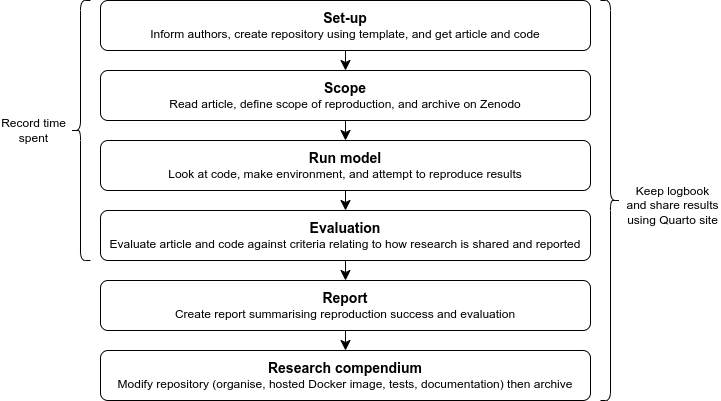

The diagram above was exported from draw.io. Its source (the exported page's mxGraphModel, read from the mxfile embedded in the PNG):
<mxGraphModel dx="690" dy="918" grid="1" gridSize="10" guides="1" tooltips="1" connect="1" arrows="1" fold="1" page="1" pageScale="1" pageWidth="827" pageHeight="1169" math="0" shadow="0">
  <root>
    <mxCell id="0" />
    <mxCell id="1" parent="0" />
    <mxCell id="HKPMc-exNPZEN2zycEb5-11" style="edgeStyle=none;curved=1;rounded=0;orthogonalLoop=1;jettySize=auto;html=1;exitX=0.5;exitY=1;exitDx=0;exitDy=0;entryX=0.5;entryY=0;entryDx=0;entryDy=0;fontSize=12;startSize=8;endSize=8;" parent="1" source="HKPMc-exNPZEN2zycEb5-1" target="HKPMc-exNPZEN2zycEb5-2" edge="1">
      <mxGeometry relative="1" as="geometry" />
    </mxCell>
    <mxCell id="HKPMc-exNPZEN2zycEb5-1" value="&lt;b&gt;&lt;font style=&quot;font-size: 14px;&quot;&gt;Set-up&lt;/font&gt;&lt;/b&gt;&lt;div&gt;Inform authors, c&lt;span style=&quot;background-color: initial;&quot;&gt;reate repository using template, and g&lt;/span&gt;&lt;span style=&quot;background-color: initial;&quot;&gt;et article and code&lt;/span&gt;&lt;/div&gt;" style="rounded=1;whiteSpace=wrap;html=1;" parent="1" vertex="1">
      <mxGeometry x="120" y="80" width="490" height="50" as="geometry" />
    </mxCell>
    <mxCell id="HKPMc-exNPZEN2zycEb5-12" style="edgeStyle=none;curved=1;rounded=0;orthogonalLoop=1;jettySize=auto;html=1;exitX=0.5;exitY=1;exitDx=0;exitDy=0;entryX=0.5;entryY=0;entryDx=0;entryDy=0;fontSize=12;startSize=8;endSize=8;" parent="1" source="HKPMc-exNPZEN2zycEb5-2" target="HKPMc-exNPZEN2zycEb5-3" edge="1">
      <mxGeometry relative="1" as="geometry" />
    </mxCell>
    <mxCell id="HKPMc-exNPZEN2zycEb5-2" value="&lt;b&gt;&lt;font style=&quot;font-size: 14px;&quot;&gt;Scope&lt;/font&gt;&lt;/b&gt;&lt;div&gt;Read article, define scope of reproduction, and archive on Zenodo&lt;/div&gt;" style="rounded=1;whiteSpace=wrap;html=1;" parent="1" vertex="1">
      <mxGeometry x="120" y="150" width="490" height="50" as="geometry" />
    </mxCell>
    <mxCell id="HKPMc-exNPZEN2zycEb5-13" style="edgeStyle=none;curved=1;rounded=0;orthogonalLoop=1;jettySize=auto;html=1;exitX=0.5;exitY=1;exitDx=0;exitDy=0;entryX=0.5;entryY=0;entryDx=0;entryDy=0;fontSize=12;startSize=8;endSize=8;" parent="1" source="HKPMc-exNPZEN2zycEb5-3" target="HKPMc-exNPZEN2zycEb5-4" edge="1">
      <mxGeometry relative="1" as="geometry" />
    </mxCell>
    <mxCell id="HKPMc-exNPZEN2zycEb5-3" value="&lt;b&gt;&lt;font style=&quot;font-size: 14px;&quot;&gt;Run model&lt;/font&gt;&lt;/b&gt;&lt;div&gt;Look at code, make environment, and attempt to reproduce results&lt;/div&gt;" style="rounded=1;whiteSpace=wrap;html=1;" parent="1" vertex="1">
      <mxGeometry x="120" y="220" width="490" height="50" as="geometry" />
    </mxCell>
    <mxCell id="HKPMc-exNPZEN2zycEb5-14" style="edgeStyle=none;curved=1;rounded=0;orthogonalLoop=1;jettySize=auto;html=1;exitX=0.5;exitY=1;exitDx=0;exitDy=0;entryX=0.5;entryY=0;entryDx=0;entryDy=0;fontSize=12;startSize=8;endSize=8;" parent="1" source="HKPMc-exNPZEN2zycEb5-4" target="HKPMc-exNPZEN2zycEb5-5" edge="1">
      <mxGeometry relative="1" as="geometry" />
    </mxCell>
    <mxCell id="HKPMc-exNPZEN2zycEb5-4" value="&lt;b&gt;&lt;font style=&quot;font-size: 14px;&quot;&gt;Evaluation&lt;/font&gt;&lt;/b&gt;&lt;div&gt;Evaluate article and code against criteria relating to how research is shared and reported&lt;/div&gt;" style="rounded=1;whiteSpace=wrap;html=1;" parent="1" vertex="1">
      <mxGeometry x="120" y="290" width="490" height="50" as="geometry" />
    </mxCell>
    <mxCell id="HKPMc-exNPZEN2zycEb5-15" style="edgeStyle=none;curved=1;rounded=0;orthogonalLoop=1;jettySize=auto;html=1;exitX=0.5;exitY=1;exitDx=0;exitDy=0;entryX=0.5;entryY=0;entryDx=0;entryDy=0;fontSize=12;startSize=8;endSize=8;" parent="1" source="HKPMc-exNPZEN2zycEb5-5" target="HKPMc-exNPZEN2zycEb5-6" edge="1">
      <mxGeometry relative="1" as="geometry" />
    </mxCell>
    <mxCell id="HKPMc-exNPZEN2zycEb5-5" value="&lt;b&gt;&lt;font style=&quot;font-size: 14px;&quot;&gt;Report&lt;/font&gt;&lt;/b&gt;&lt;div&gt;Create report summarising reproduction success and evaluation&lt;/div&gt;" style="rounded=1;whiteSpace=wrap;html=1;" parent="1" vertex="1">
      <mxGeometry x="120" y="360" width="490" height="50" as="geometry" />
    </mxCell>
    <mxCell id="HKPMc-exNPZEN2zycEb5-6" value="&lt;b&gt;&lt;font style=&quot;font-size: 14px;&quot;&gt;Research compendium&lt;/font&gt;&lt;/b&gt;&lt;div&gt;Modify repository (organise, hosted Docker image, tests, documentation) then archive&lt;/div&gt;" style="rounded=1;whiteSpace=wrap;html=1;" parent="1" vertex="1">
      <mxGeometry x="120" y="430" width="490" height="50" as="geometry" />
    </mxCell>
    <mxCell id="HKPMc-exNPZEN2zycEb5-17" value="" style="shape=curlyBracket;whiteSpace=wrap;html=1;rounded=1;flipH=1;labelPosition=right;verticalLabelPosition=middle;align=left;verticalAlign=middle;" parent="1" vertex="1">
      <mxGeometry x="620" y="80" width="20" height="400" as="geometry" />
    </mxCell>
    <mxCell id="HKPMc-exNPZEN2zycEb5-21" value="" style="shape=curlyBracket;whiteSpace=wrap;html=1;rounded=1;labelPosition=left;verticalLabelPosition=middle;align=right;verticalAlign=middle;" parent="1" vertex="1">
      <mxGeometry x="90" y="80" width="20" height="260" as="geometry" />
    </mxCell>
    <mxCell id="HKPMc-exNPZEN2zycEb5-24" value="Keep logbook and share results using Quarto site" style="text;html=1;align=center;verticalAlign=middle;whiteSpace=wrap;rounded=0;" parent="1" vertex="1">
      <mxGeometry x="644" y="270" width="97" height="30" as="geometry" />
    </mxCell>
    <mxCell id="HKPMc-exNPZEN2zycEb5-26" value="Record time spent" style="text;html=1;align=center;verticalAlign=middle;whiteSpace=wrap;rounded=0;" parent="1" vertex="1">
      <mxGeometry x="20" y="195" width="67" height="30" as="geometry" />
    </mxCell>
  </root>
</mxGraphModel>